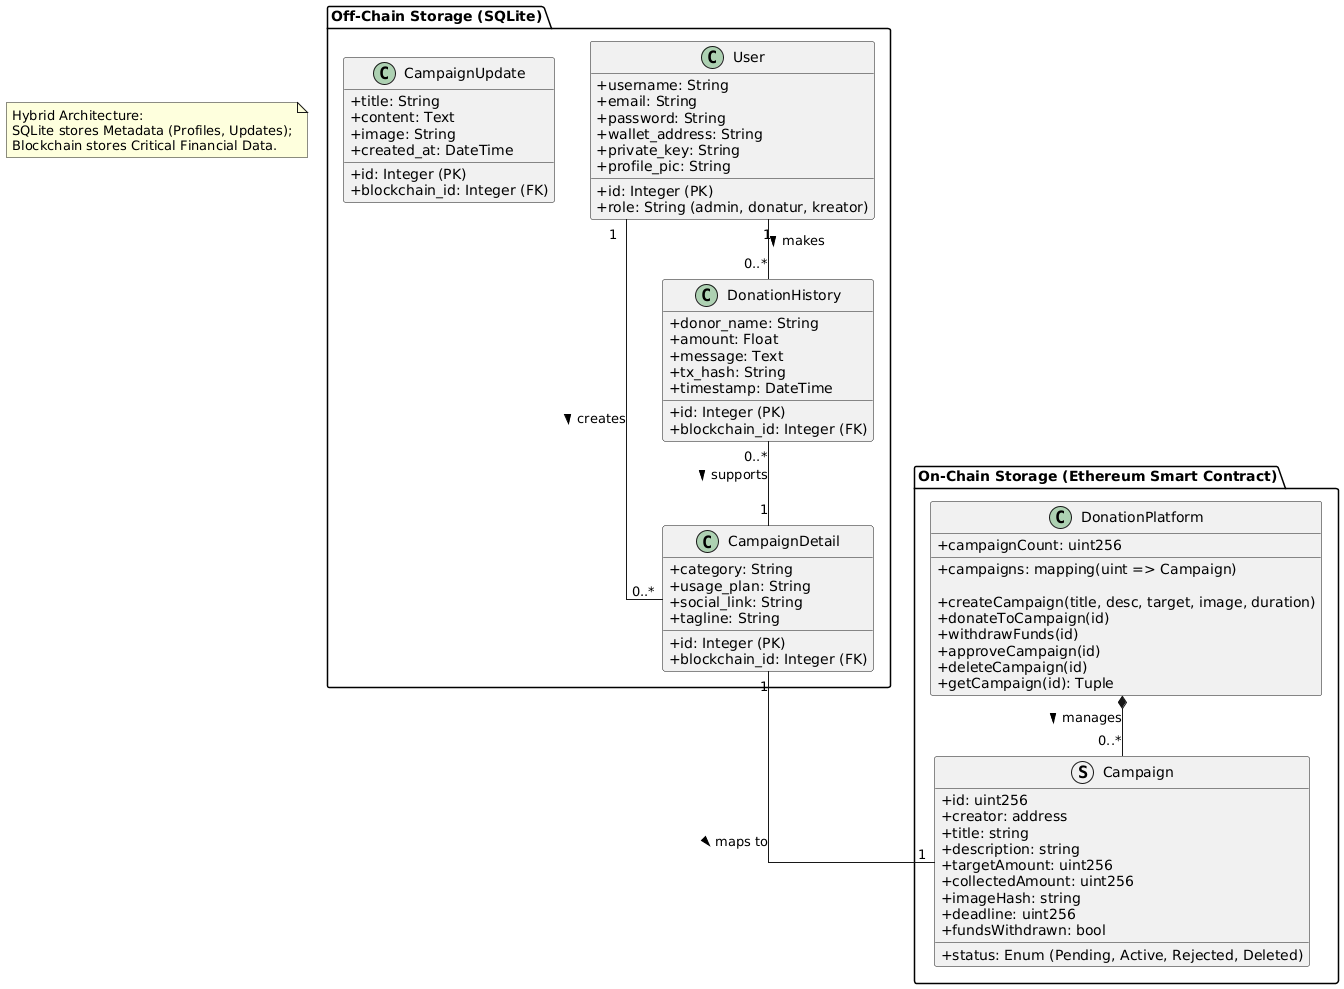

The diagram above was rendered by PlantUML. Its source (embedded in the PNG):
@startuml
skinparam classAttributeIconSize 0
skinparam linetype ortho

package "Off-Chain Storage (SQLite)" {
    class User {
        +id: Integer (PK)
        +username: String
        +email: String
        +password: String
        +role: String (admin, donatur, kreator)
        +wallet_address: String
        +private_key: String
        +profile_pic: String
    }

    class CampaignDetail {
        +id: Integer (PK)
        +blockchain_id: Integer (FK)
        +category: String
        +usage_plan: String
        +social_link: String
        +tagline: String
    }

    class CampaignUpdate {
        +id: Integer (PK)
        +blockchain_id: Integer (FK)
        +title: String
        +content: Text
        +image: String
        +created_at: DateTime
    }

    class DonationHistory {
        +id: Integer (PK)
        +blockchain_id: Integer (FK)
        +donor_name: String
        +amount: Float
        +message: Text
        +tx_hash: String
        +timestamp: DateTime
    }
}

package "On-Chain Storage (Ethereum Smart Contract)" {
    class DonationPlatform {
        +campaignCount: uint256
        +campaigns: mapping(uint => Campaign)
        
        +createCampaign(title, desc, target, image, duration)
        +donateToCampaign(id)
        +withdrawFunds(id)
        +approveCampaign(id)
        +deleteCampaign(id)
        +getCampaign(id): Tuple
    }

    struct Campaign {
        +id: uint256
        +creator: address
        +title: string
        +description: string
        +targetAmount: uint256
        +collectedAmount: uint256
        +imageHash: string
        +deadline: uint256
        +status: Enum (Pending, Active, Rejected, Deleted)
        +fundsWithdrawn: bool
    }
}

' Relationships
User "1" -- "0..*" CampaignDetail : creates >
CampaignDetail "1" -- "1" Campaign : maps to >
User "1" -- "0..*" DonationHistory : makes >
DonationHistory "0..*" -- "1" CampaignDetail : supports >

DonationPlatform *-- "0..*" Campaign : manages >

note "Hybrid Architecture:\nSQLite stores Metadata (Profiles, Updates);\nBlockchain stores Critical Financial Data." as N1
@enduml